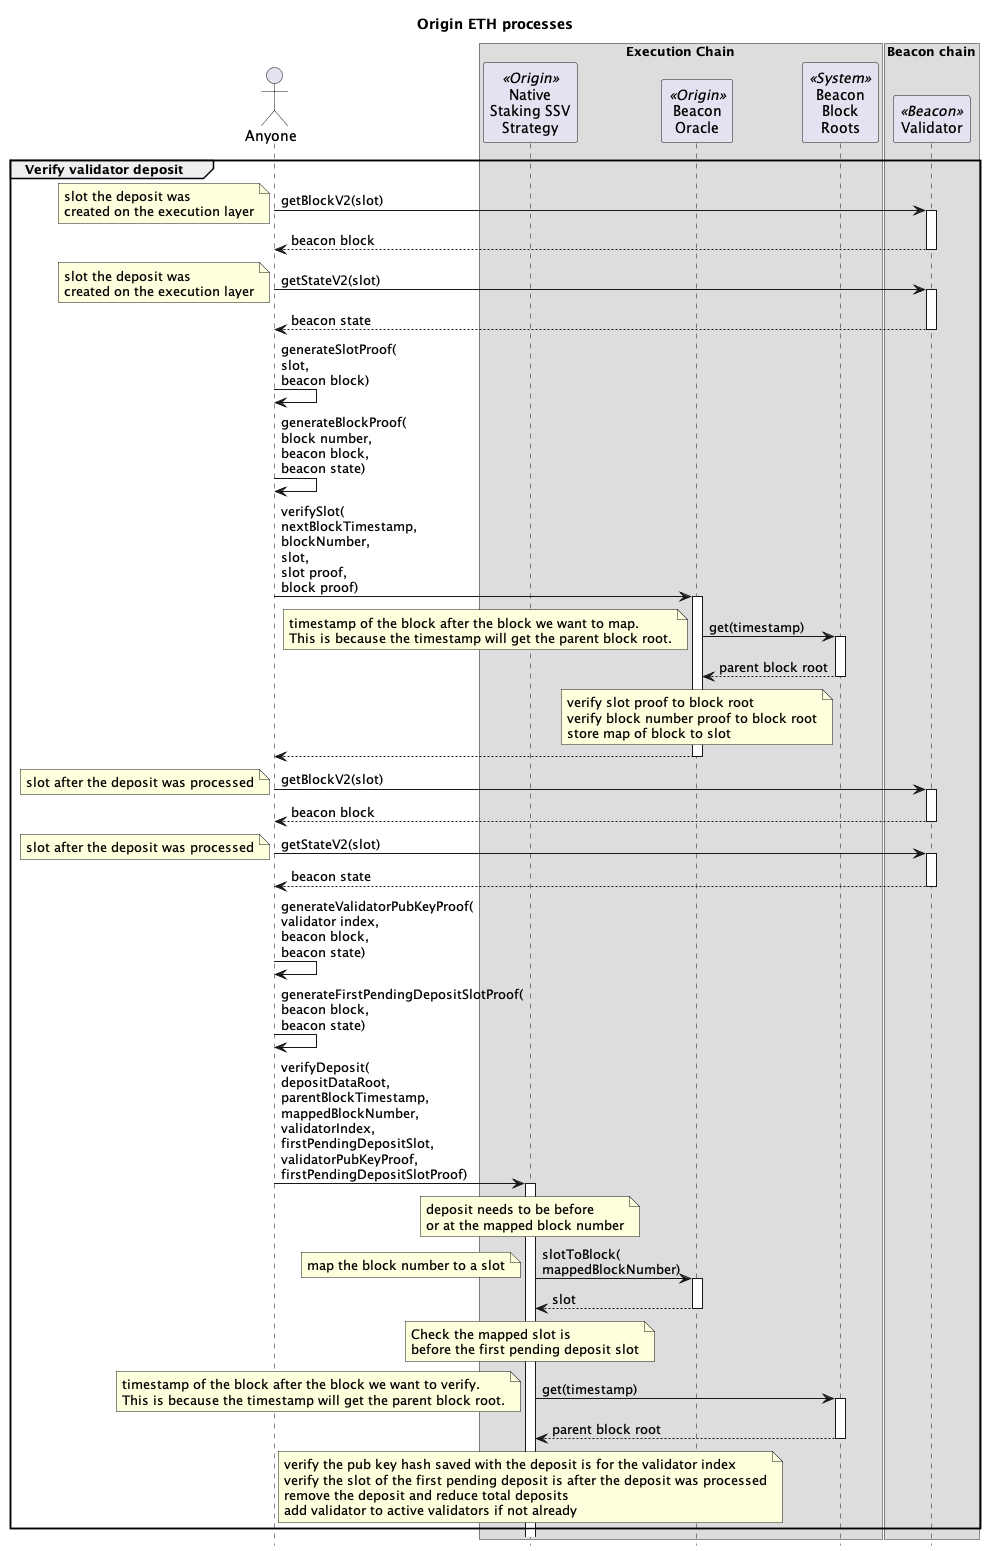

The diagram above was rendered by PlantUML. Its source (embedded in the PNG):
@startuml

skinparam tabSize 2
hide footbox

title "Origin ETH processes"

actor "Anyone" as sender
' actor "Block\nBuilder\n(MEV)" as mev
' actor "Registrator\n(Relayer)" as reg <<Origin>>
' actor "Strategist\n(2/8 Safe)" as strategist <<Origin>>
' actor "Governor\n(Timelock)" as gov <<Origin>>
' actor "Treasury" as treasury <<Origin>>
' participant "API" as api <<P2P>>
' actor "Operators" as ssvOp <<SSV>>

box "Execution Chain"
' participant "Harvester" as harv <<Origin>>
' participant "Dripper" as drip <<Origin>>
' participant "Vault" as vault <<Origin>>
participant "Native\nStaking SSV\nStrategy" as nativeStrat <<Origin>>
' participant "Fee\nAccumulator" as feeAccum <<Origin>>
' participant "SSV Network" as ssvNet <<SSV>>
' participant "Token" as ssv <<SSV>>
' participant "WETH" as weth <<Wrapped ETH>>
participant "Beacon\nOracle" as bo <<Origin>>
' participant "Beacon\nDeposit\nContract" as dep <<System>>
participant "Beacon\nBlock\nRoots" as roots <<System>>
end box

box "Beacon chain"
participant "Validator" as val <<Beacon>>
end box

' group Governor initializes the Native Staking Strategy

' gov -> nativeStrat : initialize()
' activate nativeStrat
' nativeStrat -> ssv : approve(\nSSV Network,\namount)
' activate ssv
' note right : Native Staking Strategy approves\nSSV Network to spend\nSSV tokens
' return
' nativeStrat -> ssvNet : setFeeRecipientAddress(\nFeeAccumulator)
' activate ssvNet
' note right : set FeeAccumulator\nto receive MEV rewards
' return
' return

' gov -> ssv : transfer(\nfrom\nto\namount)
' activate ssv
' note right : transfer SSV tokens\nfrom Governor\nto Native Staking Strategy
' return

' end group

' group Registrator creates a new SSV validator

' reg -> api: POST\neth/staking/ssv/request/create\nuuid,\nvalidatorsCount,\ntype,\nwithdrawalAddress,\nfeeRecipientAddress,\nssvOwnerAddress,\noperationPeriodInDays,\namountPerValidator,\nwithdrawalCredentialsType
' activate api
' note right
' withdrawalAddress is Native Staking Strategy
' feeRecipientAddress is FeeAccumulator contract
' ssvOwnerAddress is Native Staking Strategy
' type is with-encrypt-key
' ecdhPublicKey public key for encrypting the validator keys
' operationPeriodInDays is 0 if not the first validator in the cluster
' amountPerValidator 1 ETH in Gwei to limit front-run deposits
' withdrawalCredentialsType 0x02 for compounding validators
' end note
' api -> api: private key
' note right : generate a validator private key
' api -> api: split(key)
' note right : splits validator key into multiple KeyShares
' return

' reg -> api: GET\neth/staking/ssv/request/status/uuid
' activate api
' return status,\npubkey\nvalidatorRegistration,\nshareData
' note right : validatorRegistration contains the operatorIds and cluster details

' reg -> nativeStrat : registerSsvValidators(\npublicKeys[],\noperatorIds,\nsharesData[],\nssvAmount,\ncluster)
' activate nativeStrat
' note right
' cluster data:
' The number of validators in the cluster
' The index of network fees related to this cluster
' The last index calculated for the cluster
' Flag indicating whether the cluster is active
' The SSV balance of the cluster
' end note
' nativeStrat -> ssvNet : bulkRegisterValidator(\npublicKeys[],\noperatorIds,\nsharesData[],\nssvAmount,\ncluster)
' activate ssvNet
' ssvNet -> ssv : transferFrom(\nfrom\nto\namount)
' activate ssv
' note right: for the first validator\ntransfer SSV tokens\nfrom NodeDelegator\nto SSV Network
' return
' return
' return

' end group

' ... 20 minutes ...

' group Deposit to a new SSV validator

' reg -> api: GET\neth/staking/ssv/request/deposit-data/uuid
' activate api
' return status,\ndepositData
' note right : depositData contains the signature and deposit root

' reg -> nativeStrat : stakeEth(\npubkey,\nsignature,\ndeposit root,\namountGwei)
' activate nativeStrat
' nativeStrat -> weth : withdraw(amountGwei * 1 Gwei)
' activate weth
' note right : WETH burned for ETH
' return ETH

' nativeStrat -> dep : deposit(\npubkey,\nwithdrawal_credentials,\nsignature,\ndeposit root)
' activate dep
' note left
' ETH from Native Staking Strategy is sent to Beacon Deposit.
' Withdrawal credential is the Native Staking Strategy
' end note
' return

' note over nativeStrat
' store deposit pubKeyHash, amountGwei, blockNumber and depositRoot
' store updated total deposits
' end note

' return

' ... Beacon chain slot created for the block ...

' note over val : Pending deposit added\nBeaconBlock.state.PendingDeposits[index]

' ... 13 minutes to many days depending on the deposit queue ...

' note over val
' Validator registered in
' BeaconBlock.state.validators[validatorIndex]
' Validator balance created in
' BeaconBlock.state.balances[balanceIndex]
' end note

' ... four validators are activated each epoch from the Validator Queue (1-10 days) ...

' note over val
' Validator pending activation
' Will activate when another 31 ETH is deposited
' end note
' end group

' group Deposit more to existing validator

' reg -> api: POST\neth/staking/direct/increment-request/create\nuuid\npubkeys,amountPerValidator,withdrawalAddress
' activate api
' note right: amountPerValidator is in Gwei
' return 

' reg -> api: GET\neth/staking/eth/staking/increment-request/status/uuid
' activate api
' return status,\ndepositData
' note right : depositData contains the signature and deposit root

' reg -> nativeStrat : stakeEth(\npubkey,\nsignature,\ndeposit root,\namountGwei)
' activate nativeStrat
' nativeStrat -> weth : withdraw(amountGwei * 1 Gwei)
' activate weth
' note right : WETH burned for ETH
' return ETH

' nativeStrat -> dep : deposit(\npubkey,\nwithdrawal_credentials,\nsignature,\ndeposit root)
' activate dep
' note left
' ETH from Native Staking Strategy is sent to Beacon Deposit.
' Withdrawal credential is the Native Staking Strategy
' end note
' return

' note over nativeStrat
' store deposit pubKeyHash, amountGwei, blockNumber and depositRoot
' store updated total deposits
' end note
' return

' ... Beacon chain slot created for the block ...

' note over val : Pending deposit added\nBeaconBlock.state.PendingDeposits[index]

' ... 13 minutes to many days depending on the deposit queue ...

' note over val: Validator balance updated\nBeaconBlock.state.balances[balanceIndex]

' ... end of the epoch ...

' note over val: Validator activated if >= 32 ETH

' end group

group Verify validator deposit

sender -> val : getBlockV2(slot)
note left : slot the deposit was\ncreated on the execution layer
activate val
return beacon block

sender -> val : getStateV2(slot)
note left : slot the deposit was\ncreated on the execution layer
activate val
return beacon state

sender -> sender : generateSlotProof(\nslot,\nbeacon block)
sender -> sender : generateBlockProof(\nblock number,\nbeacon block,\nbeacon state)

' map block number to slot in Beacon Oracle
sender -> bo : verifySlot(\nnextBlockTimestamp,\nblockNumber,\nslot,\nslot proof,\nblock proof)
activate bo
bo -> roots : get(timestamp)
note left
timestamp of the block after the block we want to map.
This is because the timestamp will get the parent block root.
end note
activate roots
return parent block root
note over bo
verify slot proof to block root
verify block number proof to block root
store map of block to slot
end note
return

sender -> val : getBlockV2(slot)
note left : slot after the deposit was processed
activate val
return beacon block

sender -> val : getStateV2(slot)
note left : slot after the deposit was processed
activate val
return beacon state

sender -> sender : generateValidatorPubKeyProof(\nvalidator index,\nbeacon block,\nbeacon state)
sender -> sender : generateFirstPendingDepositSlotProof(\nbeacon block,\nbeacon state)

sender -> nativeStrat : verifyDeposit(\ndepositDataRoot,\nparentBlockTimestamp,\nmappedBlockNumber,\nvalidatorIndex,\nfirstPendingDepositSlot,\nvalidatorPubKeyProof,\nfirstPendingDepositSlotProof)
activate nativeStrat

note over nativeStrat : deposit needs to be before\nor at the mapped block number

nativeStrat -> bo : slotToBlock(\nmappedBlockNumber)
note left : map the block number to a slot
activate bo
return slot

note over nativeStrat : Check the mapped slot is\nbefore the first pending deposit slot

nativeStrat -> roots : get(timestamp)
note left
timestamp of the block after the block we want to verify.
This is because the timestamp will get the parent block root.
end note
activate roots
return parent block root

note over nativeStrat
verify the pub key hash saved with the deposit is for the validator index
verify the slot of the first pending deposit is after the deposit was processed
remove the deposit and reduce total deposits
add validator to active validators if not already
end note

end group


' ' prove a deposit has been processed on the Beacon chain
' sender -> nativeStrat : verifyDeposit(\ndeposit root,\nvalidator index,\ntimestamp,\nvalidator details,\nvalidator details proof,\nfirst pending deposit\nfirst pending deposit proof)
' activate nativeStrat
' nativeStrat -> roots : get(block timestamp)
' note left: timestamp of the block after the block we are proving for
' activate roots
' return parent block root

' ' verify the validator
' note over nativeStrat
' get pubkey of deposit using the deposit root
' construct validator root using the pubkey from the deposit and validator details
' verify validator proof against the parent block root using the validator root and index
' end note

' ' verify first pending deposit 
' note over nativeStrat
' construct the root of the first pending deposit
' verify first pending deposit proof against the parent block root
' end note

' loop stored deposits
'     alt the deposit root matches
'         nativeStrat -> bo : mapBlock2Slot(deposit block)
'         activate bo
'         return slot

'         note over nativeStrat
'             if the deposit's slot equals the first pending deposit's slot
'                 revert
'             else if the deposit's slot < the first pending deposit's slot
'                 delete stored deposit
'                 reduce total pending deposits by deposit amount
'                 add validator index to active validators
'         end note
'     end
' end

' return

' end group

' group Update balances

' sender -> nativeStrat : snapBalances()
' activate nativeStrat
' nativeStrat -> roots : get(block timestamp)
' activate roots
' return parent block root
' note over nativeStrat
' store strategy WETH and ETH balances
' store parent block root
' end note
' return

' sender -> val : getBlockV2(slot)
' note left : slot after snapBeaconRoot was taken
' activate val
' return beacon block

' sender -> val : getStateV2(slot)
' note left : slot after snapBeaconRoot was taken
' activate val
' return beacon state

' sender -> sender : generateFirstPendingDepositProof(\nbeacon block,\nbeacon state)
' note left : proof against beacon block root
' sender -> sender : generateValidatorBalanceContainerProof(\nbeacon block,\nbeacon state)
' note left : proof against beacon block root
' loop active validator indexes
' sender -> sender : generateValidatorBalanceProof(\nvalidator index,\nbeacon block,\nbeacon state)
' note left: proof against root of\nbeaconBlock.state.balances
' end

' sender -> nativeStrat : proveBalances(\nfirst pending deposit\nfirst pending deposit proof,\nvalidator container proof,\nvalidator balance proofs)
' activate nativeStrat
' loop stored deposits
'     nativeStrat -> bo : mapBlock2Slot(deposit block)
'     activate bo
'     return slot

'     note over nativeStrat
'         revert if the stored deposit's slot is <= the first pending deposit's slot
'     end note

'     note over nativeStrat: total pending deposit amounts
' end

' note over nativeStrat
'     verify balances container proof against the snapped block root
' end note
' loop active validator indexes
'     note over nativeStrat
'         verify validator balance proof against the balances container root using the validator index
'     end note

'     note over nativeStrat
'         decode the validator balance from the balance root
'         total validator balances
'     end note
' end
' note over nativeStrat
'     store strategy balance =
'         ETH balance from snap +
'         WETH balance from snap +
'         total pending deposit amounts +
'         total validator balances
' end note

' return

' end group

' group Registrator deposits more SSV to SSV cluster

' strategist -> ssv : transfer(\nto\namount)
' activate ssv
' note right : transfer SSV tokens\nfrom Treasury\nto Native Staking Strategy
' return

' group SSV ClusterScanner
' reg -> ssvNet : getPastEvents(filter)
' activate ssvNet
' note right : get all events where the ownerAddress\nis the Native Staking Strategy
' return events

' reg -> reg : getCluster(events):\n cluster
' note right
' cluster data:
'   validatorCount
'   networkFeeIndex
'   index
'   active
'   balance
' end note
' end group

' strategist -> nativeStrat : depositSSV(\noperatorIds,\namount,\ncluster)
' activate nativeStrat
' nativeStrat -> ssvNet : deposit(\nclusterOwner,\noperatorIds,\namount,\ncluster)
' activate ssvNet
' note right
' clusterOwner is Native Staking Strategy
' operatorIds are the SSV Operators
' amount of SSV tokens
' end note
' ssvNet -> ssv : transferFrom(\nfrom\nto\namount)
' activate ssv
' note right: transfer SSV tokens\nfrom Native Staking Strategy\nto SSV Network
' return
' return
' return
' end group

' group Consensus Rewards

' note over val
' attesting to blocks
' participating in sync committees
' end note
' val -> val : ETH

' ... swept every 8-10 days ...

' note over val : partial withdraw of excess ETH\nfrom validator to the Native Staking Strategy
' val -> nativeStrat : ETH

' note over nativeStrat : Native Staking Strategy's\nWETH balance does not change

' end group

' group Registrator full withdraw from validator

' reg -> nativeStrat : exitSsvValidator(\npublicKey\noperatorIds)
' activate nativeStrat
' nativeStrat -> ssvNet : exitValidator(\npublicKey\noperatorIds)
' activate ssvNet
' return
' return

' ssvOp -> ssvOp : sign(\npk,\nexit message)
' note right : voluntary exit message signed by the validator private key
' ssvOp -> val : signed voluntary exit message
' activate val
' return

' ... wait until validator has exited.\nmin four epochs (~25 min), currently 1.5 hours but can take a number of days depending on the number of validators in the exit queue ...

' reg -> nativeStrat : removeSsvValidator(\npublicKey,\noperatorIds,\ncluster)
' activate nativeStrat
' nativeStrat -> ssvNet : removeValidator(\npublicKey\noperatorIds,\ncluster)
' activate ssvNet
' note right : stop paying SSV to Operators\n and reduce required SSV collateral
' return
' return

' ... wait for the validator to be swept on the Beacon chain\ncurrent time is every 8.5 days ...

' val -> nativeStrat : ETH
' note left : transfer staked ETH and rewards\nfrom Beacon Deposit\nto Native Staking Strategy

' note over nativeStrat : Native Staking Strategy's\nWETH balance does not change

' end group

' group Execution Rewards

' mev -> feeAccum : ETH
' note right : MEV rewards

' sender -> nativeStrat : ETH
' note right : tx priority fees

' note over nativeStrat : Native Staking Strategy's WETH balance\ndoes not change from either

' end group

' group Registrator does accounting of consensus rewards and validator withdrawals

' reg -> nativeStrat : doAccounting()
' activate nativeStrat

' note over nativeStrat
' ETH received since last accounting = current ETH balance - previous consensus rewards
' validator withdrawals = ETH received / 32 ETH
' end note

' nativeStrat -> weth : deposit(\nwithdrawn ETH)
' activate weth
' note left : convert ETH from full withdrawals to WETH
' return

' nativeStrat -> weth : transfer(\nvault,\nwithdrawn ETH)
' activate weth
' note left : transfer withdrawn WETH\nfrom Native Staking Strategy\nto OETH Vault
' return

' note over nativeStrat
' Add remaining ETH to consensus rewards.
' ETH from consensus rewards stays in the Native Staking Strategy.
' end note

' return accounting valid flag

' end group

' group Harvester collects ETH rewards

' sender -> harv : harvestAndTransfer(\nstrategy)
' activate harv
' harv -> nativeStrat : collectRewardTokens()
' activate nativeStrat

' nativeStrat -> feeAccum : collect()
' activate feeAccum
' feeAccum -> nativeStrat : ETH
' note right : send all execution rewards in the FeeAccumulator\nto the Native Staking Stragegy
' return execution rewards

' note over nativeStrat : total rewards = execution rewards + consensus rewards

' note over nativeStrat : reset consensus rewards to zero

' nativeStrat -> weth : deposit(\ntotal rewards)
' activate weth
' note left : convert ETH rewards to WETH
' return

' nativeStrat -> weth : transfer(\nHarvester,\ntotal ETH rewards)
' activate weth
' note left : transfer rewards as WETH\nfrom Native Staking Strategy\nto Harvester
' return

' return

' harv -> weth : transfer(\nDripper,\nETH rewards)
' activate weth
' note left : transfer WETH rewards\nfrom Harvester\nto Dripper
' return

' return

' end group

' group Collect and rebase

' sender -> drip : collectAndRebase()
' activate drip

' drip -> weth : transfer(\nvault,\nstreamed ETH)
' note left : Stream ETH from last collect to now
' activate weth
' note over drip : Recalculate 7 day drip rate\nbased on WETH balance
' return

' drip -> vault : rebase()
' activate vault
' return

' return

' end group

' group Strategist pauses Native Staking Strategy

' strategist -> nativeStrat : pause()
' activate nativeStrat
' return

' end group

' group Strategist unpauses Native Staking Strategy

' strategist -> nativeStrat : manuallyFixAccounting(0, 0, 0)
' activate nativeStrat
' note right : params _validatorsDelta, _consensusRewardsDelta\nand _ethToVaultAmount all set to zero
' nativeStrat -> nativeStrat
' note right : unpause
' return

' end group

@enduml